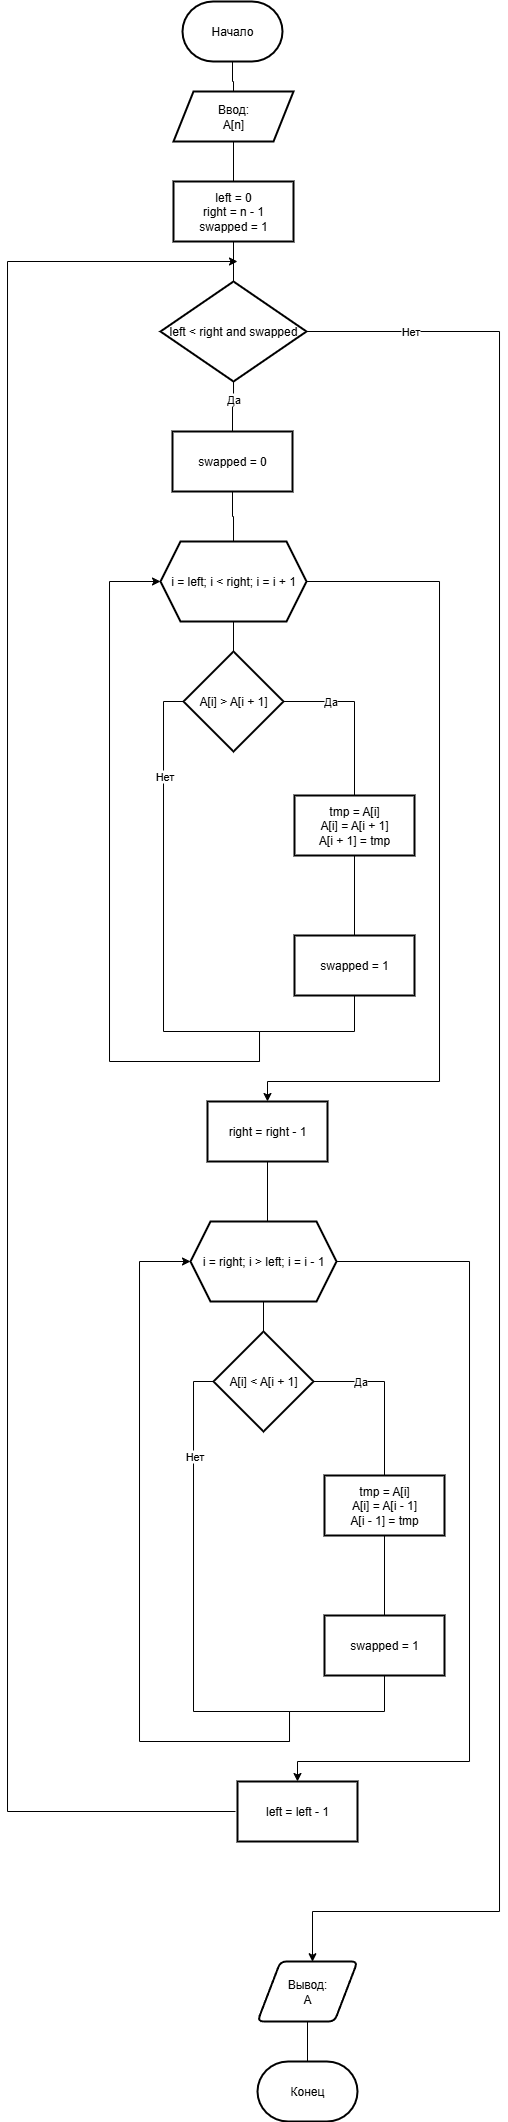

The diagram above was exported from draw.io. Its source (the exported page's mxGraphModel, read from the mxfile embedded in the PNG):
<mxGraphModel dx="435" dy="1422" grid="1" gridSize="10" guides="1" tooltips="1" connect="1" arrows="1" fold="1" page="1" pageScale="1" pageWidth="827" pageHeight="1169" math="0" shadow="0">
  <root>
    <mxCell id="0" />
    <mxCell id="1" parent="0" />
    <mxCell id="2WGxtiBNwZLMiKZM-Dy4-32" value="" style="edgeStyle=orthogonalEdgeStyle;rounded=0;orthogonalLoop=1;jettySize=auto;html=1;endArrow=none;endFill=0;" edge="1" parent="1" source="2WGxtiBNwZLMiKZM-Dy4-1" target="2WGxtiBNwZLMiKZM-Dy4-31">
      <mxGeometry relative="1" as="geometry" />
    </mxCell>
    <mxCell id="2WGxtiBNwZLMiKZM-Dy4-1" value="Начало" style="strokeWidth=2;html=1;shape=mxgraph.flowchart.terminator;whiteSpace=wrap;" vertex="1" parent="1">
      <mxGeometry x="363" y="-100" width="100" height="60" as="geometry" />
    </mxCell>
    <mxCell id="2WGxtiBNwZLMiKZM-Dy4-47" style="edgeStyle=orthogonalEdgeStyle;rounded=0;orthogonalLoop=1;jettySize=auto;html=1;exitX=1;exitY=0.5;exitDx=0;exitDy=0;entryX=0.5;entryY=0;entryDx=0;entryDy=0;" edge="1" parent="1" source="2WGxtiBNwZLMiKZM-Dy4-2" target="2WGxtiBNwZLMiKZM-Dy4-12">
      <mxGeometry relative="1" as="geometry">
        <Array as="points">
          <mxPoint x="620" y="480" />
          <mxPoint x="620" y="980" />
          <mxPoint x="448" y="980" />
        </Array>
      </mxGeometry>
    </mxCell>
    <mxCell id="2WGxtiBNwZLMiKZM-Dy4-2" value="i = left; i &amp;lt; right; i = i + 1" style="shape=hexagon;perimeter=hexagonPerimeter2;whiteSpace=wrap;html=1;fixedSize=1;strokeWidth=2;" vertex="1" parent="1">
      <mxGeometry x="341" y="440" width="146" height="80" as="geometry" />
    </mxCell>
    <mxCell id="2WGxtiBNwZLMiKZM-Dy4-10" value="" style="edgeStyle=orthogonalEdgeStyle;rounded=0;orthogonalLoop=1;jettySize=auto;html=1;endArrow=none;endFill=0;" edge="1" parent="1" source="2WGxtiBNwZLMiKZM-Dy4-6" target="2WGxtiBNwZLMiKZM-Dy4-9">
      <mxGeometry relative="1" as="geometry" />
    </mxCell>
    <mxCell id="2WGxtiBNwZLMiKZM-Dy4-20" value="" style="edgeStyle=orthogonalEdgeStyle;rounded=0;orthogonalLoop=1;jettySize=auto;html=1;endArrow=none;endFill=0;" edge="1" parent="1" source="2WGxtiBNwZLMiKZM-Dy4-6" target="2WGxtiBNwZLMiKZM-Dy4-9">
      <mxGeometry relative="1" as="geometry" />
    </mxCell>
    <mxCell id="2WGxtiBNwZLMiKZM-Dy4-21" value="Да" style="edgeLabel;html=1;align=center;verticalAlign=middle;resizable=0;points=[];" vertex="1" connectable="0" parent="2WGxtiBNwZLMiKZM-Dy4-20">
      <mxGeometry x="-0.3155" relative="1" as="geometry">
        <mxPoint as="offset" />
      </mxGeometry>
    </mxCell>
    <mxCell id="2WGxtiBNwZLMiKZM-Dy4-23" style="edgeStyle=orthogonalEdgeStyle;rounded=0;orthogonalLoop=1;jettySize=auto;html=1;exitX=1;exitY=0.5;exitDx=0;exitDy=0;exitPerimeter=0;entryX=0.55;entryY=0.004;entryDx=0;entryDy=0;entryPerimeter=0;" edge="1" parent="1" target="2WGxtiBNwZLMiKZM-Dy4-75">
      <mxGeometry relative="1" as="geometry">
        <mxPoint x="487" y="230" as="sourcePoint" />
        <mxPoint x="528" y="1810.04347826087" as="targetPoint" />
        <Array as="points">
          <mxPoint x="680" y="230" />
          <mxPoint x="680" y="1810" />
          <mxPoint x="493" y="1810" />
        </Array>
      </mxGeometry>
    </mxCell>
    <mxCell id="2WGxtiBNwZLMiKZM-Dy4-24" value="Нет" style="edgeLabel;html=1;align=center;verticalAlign=middle;resizable=0;points=[];" vertex="1" connectable="0" parent="2WGxtiBNwZLMiKZM-Dy4-23">
      <mxGeometry x="-0.8963" relative="1" as="geometry">
        <mxPoint as="offset" />
      </mxGeometry>
    </mxCell>
    <mxCell id="2WGxtiBNwZLMiKZM-Dy4-6" value="left &amp;lt; right and swapped" style="strokeWidth=2;html=1;shape=mxgraph.flowchart.decision;whiteSpace=wrap;" vertex="1" parent="1">
      <mxGeometry x="341" y="180" width="146" height="100" as="geometry" />
    </mxCell>
    <mxCell id="2WGxtiBNwZLMiKZM-Dy4-11" style="edgeStyle=orthogonalEdgeStyle;rounded=0;orthogonalLoop=1;jettySize=auto;html=1;exitX=0.5;exitY=1;exitDx=0;exitDy=0;endArrow=none;endFill=0;" edge="1" parent="1" source="2WGxtiBNwZLMiKZM-Dy4-9" target="2WGxtiBNwZLMiKZM-Dy4-2">
      <mxGeometry relative="1" as="geometry" />
    </mxCell>
    <mxCell id="2WGxtiBNwZLMiKZM-Dy4-9" value="swapped = 0" style="whiteSpace=wrap;html=1;strokeWidth=2;" vertex="1" parent="1">
      <mxGeometry x="353" y="330" width="120" height="60" as="geometry" />
    </mxCell>
    <mxCell id="2WGxtiBNwZLMiKZM-Dy4-15" value="" style="edgeStyle=orthogonalEdgeStyle;rounded=0;orthogonalLoop=1;jettySize=auto;html=1;endArrow=none;endFill=0;" edge="1" parent="1" source="2WGxtiBNwZLMiKZM-Dy4-12">
      <mxGeometry relative="1" as="geometry">
        <mxPoint x="448" y="1120.0000000000005" as="targetPoint" />
      </mxGeometry>
    </mxCell>
    <mxCell id="2WGxtiBNwZLMiKZM-Dy4-12" value="right = right - 1" style="whiteSpace=wrap;html=1;strokeWidth=2;" vertex="1" parent="1">
      <mxGeometry x="388" y="1000" width="120" height="60" as="geometry" />
    </mxCell>
    <mxCell id="2WGxtiBNwZLMiKZM-Dy4-22" value="Конец" style="strokeWidth=2;html=1;shape=mxgraph.flowchart.terminator;whiteSpace=wrap;" vertex="1" parent="1">
      <mxGeometry x="438" y="1960" width="100" height="60" as="geometry" />
    </mxCell>
    <mxCell id="2WGxtiBNwZLMiKZM-Dy4-30" value="" style="edgeStyle=orthogonalEdgeStyle;rounded=0;orthogonalLoop=1;jettySize=auto;html=1;endArrow=none;endFill=0;" edge="1" parent="1" source="2WGxtiBNwZLMiKZM-Dy4-25" target="2WGxtiBNwZLMiKZM-Dy4-29">
      <mxGeometry relative="1" as="geometry" />
    </mxCell>
    <mxCell id="2WGxtiBNwZLMiKZM-Dy4-45" value="Да" style="edgeLabel;html=1;align=center;verticalAlign=middle;resizable=0;points=[];" vertex="1" connectable="0" parent="2WGxtiBNwZLMiKZM-Dy4-30">
      <mxGeometry x="-0.4297" relative="1" as="geometry">
        <mxPoint as="offset" />
      </mxGeometry>
    </mxCell>
    <mxCell id="2WGxtiBNwZLMiKZM-Dy4-43" style="edgeStyle=orthogonalEdgeStyle;rounded=0;orthogonalLoop=1;jettySize=auto;html=1;exitX=0;exitY=0.5;exitDx=0;exitDy=0;exitPerimeter=0;endArrow=none;endFill=0;" edge="1" parent="1" source="2WGxtiBNwZLMiKZM-Dy4-25">
      <mxGeometry relative="1" as="geometry">
        <mxPoint x="440" y="960" as="targetPoint" />
        <Array as="points">
          <mxPoint x="344" y="600" />
          <mxPoint x="344" y="930" />
          <mxPoint x="440" y="930" />
        </Array>
      </mxGeometry>
    </mxCell>
    <mxCell id="2WGxtiBNwZLMiKZM-Dy4-46" value="Нет" style="edgeLabel;html=1;align=center;verticalAlign=middle;resizable=0;points=[];" vertex="1" connectable="0" parent="2WGxtiBNwZLMiKZM-Dy4-43">
      <mxGeometry x="-0.6004" y="1" relative="1" as="geometry">
        <mxPoint as="offset" />
      </mxGeometry>
    </mxCell>
    <mxCell id="2WGxtiBNwZLMiKZM-Dy4-25" value="A[i] &amp;gt; A[i + 1]" style="strokeWidth=2;html=1;shape=mxgraph.flowchart.decision;whiteSpace=wrap;" vertex="1" parent="1">
      <mxGeometry x="364" y="550" width="100" height="100" as="geometry" />
    </mxCell>
    <mxCell id="2WGxtiBNwZLMiKZM-Dy4-26" style="edgeStyle=orthogonalEdgeStyle;rounded=0;orthogonalLoop=1;jettySize=auto;html=1;exitX=0.5;exitY=1;exitDx=0;exitDy=0;entryX=0.5;entryY=0;entryDx=0;entryDy=0;entryPerimeter=0;endArrow=none;endFill=0;" edge="1" parent="1" source="2WGxtiBNwZLMiKZM-Dy4-2" target="2WGxtiBNwZLMiKZM-Dy4-25">
      <mxGeometry relative="1" as="geometry" />
    </mxCell>
    <mxCell id="2WGxtiBNwZLMiKZM-Dy4-38" value="" style="edgeStyle=orthogonalEdgeStyle;rounded=0;orthogonalLoop=1;jettySize=auto;html=1;endArrow=none;endFill=0;" edge="1" parent="1" source="2WGxtiBNwZLMiKZM-Dy4-29" target="2WGxtiBNwZLMiKZM-Dy4-37">
      <mxGeometry relative="1" as="geometry" />
    </mxCell>
    <mxCell id="2WGxtiBNwZLMiKZM-Dy4-29" value="tmp = A[i]&lt;div&gt;A[i] = A[i + 1]&lt;/div&gt;&lt;div&gt;A[i + 1] = tmp&lt;/div&gt;" style="whiteSpace=wrap;html=1;strokeWidth=2;" vertex="1" parent="1">
      <mxGeometry x="475" y="694" width="120" height="60" as="geometry" />
    </mxCell>
    <mxCell id="2WGxtiBNwZLMiKZM-Dy4-35" value="" style="edgeStyle=orthogonalEdgeStyle;rounded=0;orthogonalLoop=1;jettySize=auto;html=1;endArrow=none;endFill=0;" edge="1" parent="1" source="2WGxtiBNwZLMiKZM-Dy4-31" target="2WGxtiBNwZLMiKZM-Dy4-34">
      <mxGeometry relative="1" as="geometry" />
    </mxCell>
    <mxCell id="2WGxtiBNwZLMiKZM-Dy4-31" value="Ввод:&lt;div&gt;А[n]&lt;/div&gt;" style="shape=parallelogram;perimeter=parallelogramPerimeter;whiteSpace=wrap;html=1;fixedSize=1;strokeWidth=2;" vertex="1" parent="1">
      <mxGeometry x="354" y="-10" width="120" height="50" as="geometry" />
    </mxCell>
    <mxCell id="2WGxtiBNwZLMiKZM-Dy4-34" value="left = 0&lt;div&gt;right = n - 1&lt;/div&gt;&lt;div&gt;swapped = 1&lt;/div&gt;" style="whiteSpace=wrap;html=1;strokeWidth=2;" vertex="1" parent="1">
      <mxGeometry x="354" y="80" width="120" height="60" as="geometry" />
    </mxCell>
    <mxCell id="2WGxtiBNwZLMiKZM-Dy4-36" style="edgeStyle=orthogonalEdgeStyle;rounded=0;orthogonalLoop=1;jettySize=auto;html=1;exitX=0.5;exitY=1;exitDx=0;exitDy=0;entryX=0.5;entryY=0;entryDx=0;entryDy=0;entryPerimeter=0;endArrow=none;endFill=0;" edge="1" parent="1" source="2WGxtiBNwZLMiKZM-Dy4-34" target="2WGxtiBNwZLMiKZM-Dy4-6">
      <mxGeometry relative="1" as="geometry" />
    </mxCell>
    <mxCell id="2WGxtiBNwZLMiKZM-Dy4-44" style="edgeStyle=orthogonalEdgeStyle;rounded=0;orthogonalLoop=1;jettySize=auto;html=1;exitX=0.5;exitY=1;exitDx=0;exitDy=0;entryX=0;entryY=0.5;entryDx=0;entryDy=0;" edge="1" parent="1" source="2WGxtiBNwZLMiKZM-Dy4-37" target="2WGxtiBNwZLMiKZM-Dy4-2">
      <mxGeometry relative="1" as="geometry">
        <Array as="points">
          <mxPoint x="535" y="930" />
          <mxPoint x="440" y="930" />
          <mxPoint x="440" y="960" />
          <mxPoint x="290" y="960" />
          <mxPoint x="290" y="480" />
        </Array>
      </mxGeometry>
    </mxCell>
    <mxCell id="2WGxtiBNwZLMiKZM-Dy4-37" value="swapped = 1" style="whiteSpace=wrap;html=1;strokeWidth=2;" vertex="1" parent="1">
      <mxGeometry x="475" y="834" width="120" height="60" as="geometry" />
    </mxCell>
    <mxCell id="2WGxtiBNwZLMiKZM-Dy4-61" style="edgeStyle=orthogonalEdgeStyle;rounded=0;orthogonalLoop=1;jettySize=auto;html=1;exitX=1;exitY=0.5;exitDx=0;exitDy=0;entryX=0.5;entryY=0;entryDx=0;entryDy=0;" edge="1" parent="1" source="2WGxtiBNwZLMiKZM-Dy4-62" target="2WGxtiBNwZLMiKZM-Dy4-63">
      <mxGeometry relative="1" as="geometry">
        <Array as="points">
          <mxPoint x="650" y="1160" />
          <mxPoint x="650" y="1660" />
          <mxPoint x="478" y="1660" />
        </Array>
      </mxGeometry>
    </mxCell>
    <mxCell id="2WGxtiBNwZLMiKZM-Dy4-62" value="i = right; i &amp;gt; left; i = i - 1" style="shape=hexagon;perimeter=hexagonPerimeter2;whiteSpace=wrap;html=1;fixedSize=1;strokeWidth=2;" vertex="1" parent="1">
      <mxGeometry x="371" y="1120" width="146" height="80" as="geometry" />
    </mxCell>
    <mxCell id="2WGxtiBNwZLMiKZM-Dy4-74" style="edgeStyle=orthogonalEdgeStyle;rounded=0;orthogonalLoop=1;jettySize=auto;html=1;exitX=0;exitY=0.5;exitDx=0;exitDy=0;" edge="1" parent="1">
      <mxGeometry relative="1" as="geometry">
        <mxPoint x="418" y="160" as="targetPoint" />
        <mxPoint x="416" y="1710" as="sourcePoint" />
        <Array as="points">
          <mxPoint x="188" y="1710" />
          <mxPoint x="188" y="160" />
        </Array>
      </mxGeometry>
    </mxCell>
    <mxCell id="2WGxtiBNwZLMiKZM-Dy4-63" value="left = left - 1" style="whiteSpace=wrap;html=1;strokeWidth=2;" vertex="1" parent="1">
      <mxGeometry x="418" y="1680" width="120" height="60" as="geometry" />
    </mxCell>
    <mxCell id="2WGxtiBNwZLMiKZM-Dy4-64" value="" style="edgeStyle=orthogonalEdgeStyle;rounded=0;orthogonalLoop=1;jettySize=auto;html=1;endArrow=none;endFill=0;" edge="1" parent="1" source="2WGxtiBNwZLMiKZM-Dy4-68" target="2WGxtiBNwZLMiKZM-Dy4-71">
      <mxGeometry relative="1" as="geometry" />
    </mxCell>
    <mxCell id="2WGxtiBNwZLMiKZM-Dy4-65" value="Да" style="edgeLabel;html=1;align=center;verticalAlign=middle;resizable=0;points=[];" vertex="1" connectable="0" parent="2WGxtiBNwZLMiKZM-Dy4-64">
      <mxGeometry x="-0.4297" relative="1" as="geometry">
        <mxPoint as="offset" />
      </mxGeometry>
    </mxCell>
    <mxCell id="2WGxtiBNwZLMiKZM-Dy4-66" style="edgeStyle=orthogonalEdgeStyle;rounded=0;orthogonalLoop=1;jettySize=auto;html=1;exitX=0;exitY=0.5;exitDx=0;exitDy=0;exitPerimeter=0;endArrow=none;endFill=0;" edge="1" parent="1" source="2WGxtiBNwZLMiKZM-Dy4-68">
      <mxGeometry relative="1" as="geometry">
        <mxPoint x="470" y="1640" as="targetPoint" />
        <Array as="points">
          <mxPoint x="374" y="1280" />
          <mxPoint x="374" y="1610" />
          <mxPoint x="470" y="1610" />
        </Array>
      </mxGeometry>
    </mxCell>
    <mxCell id="2WGxtiBNwZLMiKZM-Dy4-67" value="Нет" style="edgeLabel;html=1;align=center;verticalAlign=middle;resizable=0;points=[];" vertex="1" connectable="0" parent="2WGxtiBNwZLMiKZM-Dy4-66">
      <mxGeometry x="-0.6004" y="1" relative="1" as="geometry">
        <mxPoint as="offset" />
      </mxGeometry>
    </mxCell>
    <mxCell id="2WGxtiBNwZLMiKZM-Dy4-68" value="A[i] &amp;lt; A[i + 1]" style="strokeWidth=2;html=1;shape=mxgraph.flowchart.decision;whiteSpace=wrap;" vertex="1" parent="1">
      <mxGeometry x="394" y="1230" width="100" height="100" as="geometry" />
    </mxCell>
    <mxCell id="2WGxtiBNwZLMiKZM-Dy4-69" style="edgeStyle=orthogonalEdgeStyle;rounded=0;orthogonalLoop=1;jettySize=auto;html=1;exitX=0.5;exitY=1;exitDx=0;exitDy=0;entryX=0.5;entryY=0;entryDx=0;entryDy=0;entryPerimeter=0;endArrow=none;endFill=0;" edge="1" parent="1" source="2WGxtiBNwZLMiKZM-Dy4-62" target="2WGxtiBNwZLMiKZM-Dy4-68">
      <mxGeometry relative="1" as="geometry" />
    </mxCell>
    <mxCell id="2WGxtiBNwZLMiKZM-Dy4-70" value="" style="edgeStyle=orthogonalEdgeStyle;rounded=0;orthogonalLoop=1;jettySize=auto;html=1;endArrow=none;endFill=0;" edge="1" parent="1" source="2WGxtiBNwZLMiKZM-Dy4-71" target="2WGxtiBNwZLMiKZM-Dy4-73">
      <mxGeometry relative="1" as="geometry" />
    </mxCell>
    <mxCell id="2WGxtiBNwZLMiKZM-Dy4-71" value="tmp = A[i]&lt;div&gt;A[i] = A[i - 1]&lt;/div&gt;&lt;div&gt;A[i - 1] = tmp&lt;/div&gt;" style="whiteSpace=wrap;html=1;strokeWidth=2;" vertex="1" parent="1">
      <mxGeometry x="505" y="1374" width="120" height="60" as="geometry" />
    </mxCell>
    <mxCell id="2WGxtiBNwZLMiKZM-Dy4-72" style="edgeStyle=orthogonalEdgeStyle;rounded=0;orthogonalLoop=1;jettySize=auto;html=1;exitX=0.5;exitY=1;exitDx=0;exitDy=0;entryX=0;entryY=0.5;entryDx=0;entryDy=0;" edge="1" parent="1" source="2WGxtiBNwZLMiKZM-Dy4-73" target="2WGxtiBNwZLMiKZM-Dy4-62">
      <mxGeometry relative="1" as="geometry">
        <Array as="points">
          <mxPoint x="565" y="1610" />
          <mxPoint x="470" y="1610" />
          <mxPoint x="470" y="1640" />
          <mxPoint x="320" y="1640" />
          <mxPoint x="320" y="1160" />
        </Array>
      </mxGeometry>
    </mxCell>
    <mxCell id="2WGxtiBNwZLMiKZM-Dy4-73" value="swapped = 1" style="whiteSpace=wrap;html=1;strokeWidth=2;" vertex="1" parent="1">
      <mxGeometry x="505" y="1514" width="120" height="60" as="geometry" />
    </mxCell>
    <mxCell id="2WGxtiBNwZLMiKZM-Dy4-77" style="edgeStyle=orthogonalEdgeStyle;rounded=0;orthogonalLoop=1;jettySize=auto;html=1;exitX=0.5;exitY=1;exitDx=0;exitDy=0;endArrow=none;endFill=0;" edge="1" parent="1" source="2WGxtiBNwZLMiKZM-Dy4-75" target="2WGxtiBNwZLMiKZM-Dy4-22">
      <mxGeometry relative="1" as="geometry" />
    </mxCell>
    <mxCell id="2WGxtiBNwZLMiKZM-Dy4-75" value="Вывод:&lt;div&gt;А&lt;/div&gt;" style="shape=parallelogram;html=1;strokeWidth=2;perimeter=parallelogramPerimeter;whiteSpace=wrap;rounded=1;arcSize=12;size=0.23;" vertex="1" parent="1">
      <mxGeometry x="438" y="1860" width="100" height="60" as="geometry" />
    </mxCell>
  </root>
</mxGraphModel>